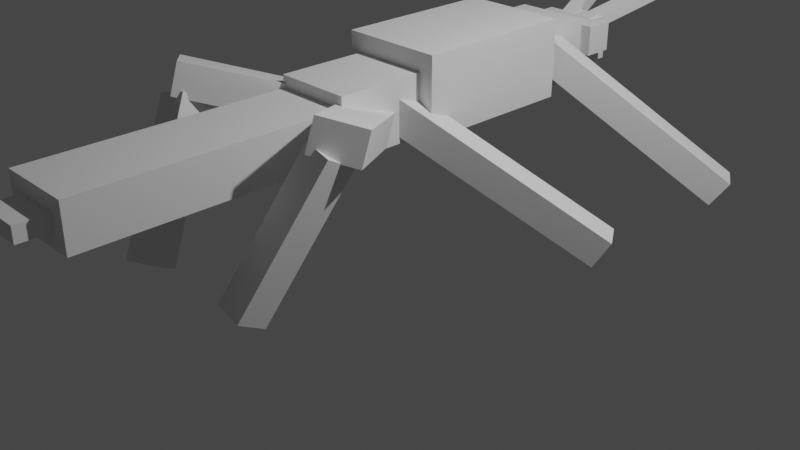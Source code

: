 # Source: Treelobster.blend  (saved by Blender 2.91.10; exported with 4.5.12 LTS)
import bpy
from mathutils import Matrix  # noqa: F401  (used for matrix-valued properties, if any)

bpy.ops.wm.read_factory_settings(use_empty=True)
scene = bpy.context.scene
scene.name = 'Scene'

# ---- collections
col_collection = bpy.data.collections.new('Collection'); scene.collection.children.link(col_collection)

# ---- world
world_world = bpy.data.worlds.new('World'); scene.world = world_world
world_world.use_nodes = True; world_world.node_tree.nodes.clear()
_N = world_world.node_tree.nodes; _L = world_world.node_tree.links
n0 = _N.new('ShaderNodeOutputWorld'); n0.name = 'World Output'; n0.location = (300, 300)
n1 = _N.new('ShaderNodeBackground'); n1.name = 'Background'; n1.location = (10, 300)
n1.inputs[0].default_value = (0.05088, 0.05088, 0.05088, 1.0)
_L.new(n1.outputs[0], n0.inputs[0])
n0.is_active_output = True
world_world.color = (0.05088, 0.05088, 0.05088)
world_world.use_sun_shadow = False
world_world.sun_shadow_jitter_overblur = 0.0

# ---- cameras
cam_camera = bpy.data.cameras.new('Camera')
cam_camera.clip_end = 100.0
cam_camera.ortho_scale = 7.314

# ---- lights
light_light = bpy.data.lights.new('Light', 'POINT')
light_light.transmission_factor = 0.0
light_light.energy = 1000.0
light_light.shadow_soft_size = 0.1
light_light.shadow_maximum_resolution = 0.006
light_light.use_absolute_resolution = True

# ---- meshes
me_w_rfel = bpy.data.meshes.new('Würfel')
me_w_rfel.from_pydata([(0.0, 0.0, 0.0), (0.0, 0.0, 3.0), (0.0, 3.0, 0.0), (0.0, 3.0, 3.0), (5.0, 0.0, 0.0), (5.0, 0.0, 3.0), (5.0, 3.0, 0.0), (5.0, 3.0, 3.0)], [], [(0, 1, 3, 2), (2, 3, 7, 6), (6, 7, 5, 4), (4, 5, 1, 0), (2, 6, 4, 0), (7, 3, 1, 5)])
_uv = me_w_rfel.uv_layers.new(name='UV-Map')
_uv.uv.foreach_set('vector', [0.0625, 0.9375, 0.0625, 0.9609, 0.03906, 0.9609, 0.03906, 0.9375, 0.03906, 0.9375, 0.03906, 0.9609, 0.0, 0.9609, 0.0, 0.9375, 0.125, 0.9375, 0.125, 0.9609, 0.1016, 0.9609, 0.1016, 0.9375, 0.1016, 0.9375, 0.1016, 0.9609, 0.0625, 0.9609, 0.0625, 0.9375, 0.0625, 0.9609, 0.0625, 1.0, 0.08594, 1.0, 0.08594, 0.9609, 0.03906, 1.0, 0.03906, 0.9609, 0.0625, 0.9609, 0.0625, 1.0])
me_w_rfel.use_remesh_fix_poles = True
me_w_rfel.use_remesh_preserve_attributes = False
me_w_rfel.use_mirror_vertex_groups = False
me_w_rfel.update()
me_w_rfel_001 = bpy.data.meshes.new('Würfel.001')
me_w_rfel_001.from_pydata([(-1.0, 0.0, 1.0), (-1.0, 0.0, 3.0), (-1.0, 1.0, 1.0), (-1.0, 1.0, 3.0), (1.0, 0.0, 1.0), (1.0, 0.0, 3.0), (1.0, 1.0, 1.0), (1.0, 1.0, 3.0)], [], [(0, 1, 3, 2), (2, 3, 7, 6), (6, 7, 5, 4), (4, 5, 1, 0), (2, 6, 4, 0), (7, 3, 1, 5)])
_uv = me_w_rfel_001.uv_layers.new(name='UV-Map')
_uv.uv.foreach_set('vector', [0.1094, 0.9688, 0.1094, 0.9844, 0.1016, 0.9844, 0.1016, 0.9688, 0.1016, 0.9688, 0.1016, 0.9844, 0.08594, 0.9844, 0.08594, 0.9688, 0.1328, 0.9688, 0.1328, 0.9844, 0.125, 0.9844, 0.125, 0.9688, 0.125, 0.9688, 0.125, 0.9844, 0.1094, 0.9844, 0.1094, 0.9688, 0.1094, 0.9844, 0.1094, 1.0, 0.1172, 1.0, 0.1172, 0.9844, 0.1016, 1.0, 0.1016, 0.9844, 0.1094, 0.9844, 0.1094, 1.0])
me_w_rfel_001.use_remesh_fix_poles = True
me_w_rfel_001.use_remesh_preserve_attributes = False
me_w_rfel_001.use_mirror_vertex_groups = False
me_w_rfel_001.update()
me_w_rfel_002 = bpy.data.meshes.new('Würfel.002')
me_w_rfel_002.from_pydata([(-2.0, 0.0, 2.0), (-2.0, 0.0, 3.0), (-2.0, 1.0, 2.0), (-2.0, 1.0, 3.0), (7.0, 0.0, 2.0), (7.0, 0.0, 3.0), (7.0, 1.0, 2.0), (7.0, 1.0, 3.0)], [], [(0, 1, 3, 2), (2, 3, 7, 6), (6, 7, 5, 4), (4, 5, 1, 0), (2, 6, 4, 0), (7, 3, 1, 5)])
_uv = me_w_rfel_002.uv_layers.new(name='UV-Map')
_uv.uv.foreach_set('vector', [0.1641, 0.625, 0.1641, 0.6328, 0.1562, 0.6328, 0.1562, 0.625, 0.1562, 0.625, 0.1562, 0.6328, 0.08594, 0.6328, 0.08594, 0.625, 0.2422, 0.625, 0.2422, 0.6328, 0.2344, 0.6328, 0.2344, 0.625, 0.2344, 0.625, 0.2344, 0.6328, 0.1641, 0.6328, 0.1641, 0.625, 0.1641, 0.6328, 0.1641, 0.7031, 0.1719, 0.7031, 0.1719, 0.6328, 0.1562, 0.7031, 0.1562, 0.6328, 0.1641, 0.6328, 0.1641, 0.7031])
me_w_rfel_002.use_remesh_fix_poles = True
me_w_rfel_002.use_remesh_preserve_attributes = False
me_w_rfel_002.use_mirror_vertex_groups = False
me_w_rfel_002.update()
me_w_rfel_003 = bpy.data.meshes.new('Würfel.003')
me_w_rfel_003.from_pydata([(-2.0, 0.0, 2.0), (-2.0, 0.0, 3.0), (-2.0, 1.0, 2.0), (-2.0, 1.0, 3.0), (7.0, 0.0, 2.0), (7.0, 0.0, 3.0), (7.0, 1.0, 2.0), (7.0, 1.0, 3.0)], [], [(0, 1, 3, 2), (2, 3, 7, 6), (6, 7, 5, 4), (4, 5, 1, 0), (2, 6, 4, 0), (7, 3, 1, 5)])
_uv = me_w_rfel_003.uv_layers.new(name='UV-Map')
_uv.uv.foreach_set('vector', [0.07812, 0.6328, 0.07812, 0.6406, 0.07031, 0.6406, 0.07031, 0.6328, 0.07031, 0.6328, 0.07031, 0.6406, 0.0, 0.6406, 0.0, 0.6328, 0.1562, 0.6328, 0.1562, 0.6406, 0.1484, 0.6406, 0.1484, 0.6328, 0.1484, 0.6328, 0.1484, 0.6406, 0.07812, 0.6406, 0.07812, 0.6328, 0.07812, 0.6406, 0.07812, 0.7109, 0.08594, 0.7109, 0.08594, 0.6406, 0.07031, 0.7109, 0.07031, 0.6406, 0.07812, 0.6406, 0.07812, 0.7109])
me_w_rfel_003.use_remesh_fix_poles = True
me_w_rfel_003.use_remesh_preserve_attributes = False
me_w_rfel_003.use_mirror_vertex_groups = False
me_w_rfel_003.update()
me_w_rfel_004 = bpy.data.meshes.new('Würfel.004')
me_w_rfel_004.from_pydata([(-1.0, 0.0, 1.0), (-1.0, 0.0, 3.0), (-1.0, 1.0, 1.0), (-1.0, 1.0, 3.0), (1.0, 0.0, 1.0), (1.0, 0.0, 3.0), (1.0, 1.0, 1.0), (1.0, 1.0, 3.0)], [], [(0, 1, 3, 2), (2, 3, 7, 6), (6, 7, 5, 4), (4, 5, 1, 0), (2, 6, 4, 0), (7, 3, 1, 5)])
_uv = me_w_rfel_004.uv_layers.new(name='UV-Map')
_uv.uv.foreach_set('vector', [0.1016, 0.8906, 0.1016, 0.9062, 0.09375, 0.9062, 0.09375, 0.8906, 0.09375, 0.8906, 0.09375, 0.9062, 0.07812, 0.9062, 0.07812, 0.8906, 0.125, 0.8906, 0.125, 0.9062, 0.1172, 0.9062, 0.1172, 0.8906, 0.1172, 0.8906, 0.1172, 0.9062, 0.1016, 0.9062, 0.1016, 0.8906, 0.1016, 0.9062, 0.1016, 0.9219, 0.1094, 0.9219, 0.1094, 0.9062, 0.09375, 0.9219, 0.09375, 0.9062, 0.1016, 0.9062, 0.1016, 0.9219])
me_w_rfel_004.use_remesh_fix_poles = True
me_w_rfel_004.use_remesh_preserve_attributes = False
me_w_rfel_004.use_mirror_vertex_groups = False
me_w_rfel_004.update()
me_w_rfel_005 = bpy.data.meshes.new('Würfel.005')
me_w_rfel_005.from_pydata([(0.0, -1.0, 0.0), (0.0, -1.0, 4.0), (0.0, 4.0, 0.0), (0.0, 4.0, 4.0), (5.0, -1.0, 0.0), (5.0, -1.0, 4.0), (5.0, 4.0, 0.0), (5.0, 4.0, 4.0)], [], [(0, 1, 3, 2), (2, 3, 7, 6), (6, 7, 5, 4), (4, 5, 1, 0), (2, 6, 4, 0), (7, 3, 1, 5)])
_uv = me_w_rfel_005.uv_layers.new(name='UV-Map')
_uv.uv.foreach_set('vector', [0.3203, 0.6094, 0.3203, 0.6406, 0.2812, 0.6406, 0.2812, 0.6094, 0.2812, 0.6094, 0.2812, 0.6406, 0.2422, 0.6406, 0.2422, 0.6094, 0.3984, 0.6094, 0.3984, 0.6406, 0.3594, 0.6406, 0.3594, 0.6094, 0.3594, 0.6094, 0.3594, 0.6406, 0.3203, 0.6406, 0.3203, 0.6094, 0.3203, 0.6406, 0.3203, 0.6797, 0.3594, 0.6797, 0.3594, 0.6406, 0.2812, 0.6797, 0.2812, 0.6406, 0.3203, 0.6406, 0.3203, 0.6797])
me_w_rfel_005.use_remesh_fix_poles = True
me_w_rfel_005.use_remesh_preserve_attributes = False
me_w_rfel_005.use_mirror_vertex_groups = False
me_w_rfel_005.update()
me_w_rfel_006 = bpy.data.meshes.new('Würfel.006')
me_w_rfel_006.from_pydata([(0.0, -1.0, 0.0), (0.0, -1.0, 4.0), (0.0, 4.0, 0.0), (0.0, 4.0, 4.0), (7.0, -1.0, 0.0), (7.0, -1.0, 4.0), (7.0, 4.0, 0.0), (7.0, 4.0, 4.0)], [], [(0, 1, 3, 2), (2, 3, 7, 6), (6, 7, 5, 4), (4, 5, 1, 0), (2, 6, 4, 0), (7, 3, 1, 5)])
_uv = me_w_rfel_006.uv_layers.new(name='UV-Map')
_uv.uv.foreach_set('vector', [0.3203, 0.6797, 0.3203, 0.7109, 0.2812, 0.7109, 0.2812, 0.6797, 0.2812, 0.6797, 0.2812, 0.7109, 0.2266, 0.7109, 0.2266, 0.6797, 0.4141, 0.6797, 0.4141, 0.7109, 0.375, 0.7109, 0.375, 0.6797, 0.375, 0.6797, 0.375, 0.7109, 0.3203, 0.7109, 0.3203, 0.6797, 0.3203, 0.7109, 0.3203, 0.7656, 0.3594, 0.7656, 0.3594, 0.7109, 0.2812, 0.7656, 0.2812, 0.7109, 0.3203, 0.7109, 0.3203, 0.7656])
me_w_rfel_006.use_remesh_fix_poles = True
me_w_rfel_006.use_remesh_preserve_attributes = False
me_w_rfel_006.use_mirror_vertex_groups = False
me_w_rfel_006.update()
me_w_rfel_007 = bpy.data.meshes.new('Würfel.007')
me_w_rfel_007.from_pydata([(0.0, -1.0, 0.0), (0.0, -1.0, 3.0), (0.0, 4.0, 0.0), (0.0, 4.0, 3.0), (18.0, -1.0, 0.0), (18.0, -1.0, 3.0), (18.0, 4.0, 0.0), (18.0, 4.0, 3.0)], [], [(0, 1, 3, 2), (2, 3, 7, 6), (6, 7, 5, 4), (4, 5, 1, 0), (2, 6, 4, 0), (7, 3, 1, 5)])
_uv = me_w_rfel_007.uv_layers.new(name='UV-Map')
_uv.uv.foreach_set('vector', [0.1797, 0.8359, 0.1797, 0.8594, 0.1406, 0.8594, 0.1406, 0.8359, 0.1406, 0.8359, 0.1406, 0.8594, 0.0, 0.8594, 0.0, 0.8359, 0.3594, 0.8359, 0.3594, 0.8594, 0.3203, 0.8594, 0.3203, 0.8359, 0.3203, 0.8359, 0.3203, 0.8594, 0.1797, 0.8594, 0.1797, 0.8359, 0.1797, 0.8594, 0.1797, 1.0, 0.2188, 1.0, 0.2188, 0.8594, 0.1406, 1.0, 0.1406, 0.8594, 0.1797, 0.8594, 0.1797, 1.0])
me_w_rfel_007.use_remesh_fix_poles = True
me_w_rfel_007.use_remesh_preserve_attributes = False
me_w_rfel_007.use_mirror_vertex_groups = False
me_w_rfel_007.update()
me_w_rfel_008 = bpy.data.meshes.new('Würfel.008')
me_w_rfel_008.from_pydata([(0.0, 0.0, 1.0), (0.0, 0.0, 2.0), (0.0, 3.0, 1.0), (0.0, 3.0, 2.0), (3.0, 0.0, 1.0), (3.0, 0.0, 2.0), (3.0, 3.0, 1.0), (3.0, 3.0, 2.0)], [], [(0, 1, 3, 2), (2, 3, 7, 6), (6, 7, 5, 4), (4, 5, 1, 0), (2, 6, 4, 0), (7, 3, 1, 5)])
_uv = me_w_rfel_008.uv_layers.new(name='UV-Map')
_uv.uv.foreach_set('vector', [0.04688, 0.9062, 0.04688, 0.9141, 0.02344, 0.9141, 0.02344, 0.9062, 0.02344, 0.9062, 0.02344, 0.9141, 0.0, 0.9141, 0.0, 0.9062, 0.09375, 0.9062, 0.09375, 0.9141, 0.07031, 0.9141, 0.07031, 0.9062, 0.07031, 0.9062, 0.07031, 0.9141, 0.04688, 0.9141, 0.04688, 0.9062, 0.04688, 0.9141, 0.04688, 0.9375, 0.07031, 0.9375, 0.07031, 0.9141, 0.02344, 0.9375, 0.02344, 0.9141, 0.04688, 0.9141, 0.04688, 0.9375])
me_w_rfel_008.use_remesh_fix_poles = True
me_w_rfel_008.use_remesh_preserve_attributes = False
me_w_rfel_008.use_mirror_vertex_groups = False
me_w_rfel_008.update()
me_w_rfel_009 = bpy.data.meshes.new('Würfel.009')
me_w_rfel_009.from_pydata([(0.0, -2.0, 0.0), (0.0, -2.0, 5.0), (0.0, 5.0, 0.0), (0.0, 5.0, 5.0), (11.0, -2.0, 0.0), (11.0, -2.0, 5.0), (11.0, 5.0, 0.0), (11.0, 5.0, 5.0)], [], [(0, 1, 3, 2), (2, 3, 7, 6), (6, 7, 5, 4), (4, 5, 1, 0), (2, 6, 4, 0), (7, 3, 1, 5)])
_uv = me_w_rfel_009.uv_layers.new(name='UV-Map')
_uv.uv.foreach_set('vector', [0.1406, 0.7109, 0.1406, 0.75, 0.08594, 0.75, 0.08594, 0.7109, 0.08594, 0.7109, 0.08594, 0.75, 0.0, 0.75, 0.0, 0.7109, 0.2812, 0.7109, 0.2812, 0.75, 0.2266, 0.75, 0.2266, 0.7109, 0.2266, 0.7109, 0.2266, 0.75, 0.1406, 0.75, 0.1406, 0.7109, 0.1406, 0.75, 0.1406, 0.8359, 0.1953, 0.8359, 0.1953, 0.75, 0.08594, 0.8359, 0.08594, 0.75, 0.1406, 0.75, 0.1406, 0.8359])
me_w_rfel_009.use_remesh_fix_poles = True
me_w_rfel_009.use_remesh_preserve_attributes = False
me_w_rfel_009.use_mirror_vertex_groups = False
me_w_rfel_009.update()
me_w_rfel_010 = bpy.data.meshes.new('Würfel.010')
me_w_rfel_010.from_pydata([(0.0, -3.0, 0.0), (0.0, -3.0, 2.0), (0.0, 12.0, 0.0), (0.0, 12.0, 2.0), (2.0, -3.0, 0.0), (2.0, -3.0, 2.0), (2.0, 12.0, 0.0), (2.0, 12.0, 2.0)], [], [(0, 1, 3, 2), (2, 3, 7, 6), (6, 7, 5, 4), (4, 5, 1, 0), (2, 6, 4, 0), (7, 3, 1, 5)])
_uv = me_w_rfel_010.uv_layers.new(name='UV-Map')
_uv.uv.foreach_set('vector', [0.3516, 0.9375, 0.3516, 0.9531, 0.2344, 0.9531, 0.2344, 0.9375, 0.2344, 0.9375, 0.2344, 0.9531, 0.2188, 0.9531, 0.2188, 0.9375, 0.4844, 0.9375, 0.4844, 0.9531, 0.3672, 0.9531, 0.3672, 0.9375, 0.3672, 0.9375, 0.3672, 0.9531, 0.3516, 0.9531, 0.3516, 0.9375, 0.3516, 0.9531, 0.3516, 0.9688, 0.4688, 0.9688, 0.4688, 0.9531, 0.2344, 0.9688, 0.2344, 0.9531, 0.3516, 0.9531, 0.3516, 0.9688])
me_w_rfel_010.use_remesh_fix_poles = True
me_w_rfel_010.use_remesh_preserve_attributes = False
me_w_rfel_010.use_mirror_vertex_groups = False
me_w_rfel_010.update()
me_w_rfel_011 = bpy.data.meshes.new('Würfel.011')
me_w_rfel_011.from_pydata([(0.0, -3.0, 0.0), (0.0, -3.0, 2.0), (0.0, 12.0, 0.0), (0.0, 12.0, 2.0), (2.0, -3.0, 0.0), (2.0, -3.0, 2.0), (2.0, 12.0, 0.0), (2.0, 12.0, 2.0)], [], [(0, 1, 3, 2), (2, 3, 7, 6), (6, 7, 5, 4), (4, 5, 1, 0), (2, 6, 4, 0), (7, 3, 1, 5)])
_uv = me_w_rfel_011.uv_layers.new(name='UV-Map')
_uv.uv.foreach_set('vector', [0.3281, 0.8047, 0.3281, 0.8203, 0.2109, 0.8203, 0.2109, 0.8047, 0.2109, 0.8047, 0.2109, 0.8203, 0.1953, 0.8203, 0.1953, 0.8047, 0.4609, 0.8047, 0.4609, 0.8203, 0.3438, 0.8203, 0.3438, 0.8047, 0.3438, 0.8047, 0.3438, 0.8203, 0.3281, 0.8203, 0.3281, 0.8047, 0.3281, 0.8203, 0.3281, 0.8359, 0.4453, 0.8359, 0.4453, 0.8203, 0.2109, 0.8359, 0.2109, 0.8203, 0.3281, 0.8203, 0.3281, 0.8359])
me_w_rfel_011.use_remesh_fix_poles = True
me_w_rfel_011.use_remesh_preserve_attributes = False
me_w_rfel_011.use_mirror_vertex_groups = False
me_w_rfel_011.update()
me_w_rfel_012 = bpy.data.meshes.new('Würfel.012')
me_w_rfel_012.from_pydata([(0.0, -4.0, 0.0), (0.0, -4.0, 2.0), (0.0, 11.0, 0.0), (0.0, 11.0, 2.0), (2.0, -4.0, 0.0), (2.0, -4.0, 2.0), (2.0, 11.0, 0.0), (2.0, 11.0, 2.0)], [], [(0, 1, 3, 2), (2, 3, 7, 6), (6, 7, 5, 4), (4, 5, 1, 0), (2, 6, 4, 0), (7, 3, 1, 5)])
_uv = me_w_rfel_012.uv_layers.new(name='UV-Map')
_uv.uv.foreach_set('vector', [0.3516, 0.9688, 0.3516, 0.9844, 0.2344, 0.9844, 0.2344, 0.9688, 0.2344, 0.9688, 0.2344, 0.9844, 0.2188, 0.9844, 0.2188, 0.9688, 0.4844, 0.9688, 0.4844, 0.9844, 0.3672, 0.9844, 0.3672, 0.9688, 0.3672, 0.9688, 0.3672, 0.9844, 0.3516, 0.9844, 0.3516, 0.9688, 0.3516, 0.9844, 0.3516, 1.0, 0.4688, 1.0, 0.4688, 0.9844, 0.2344, 1.0, 0.2344, 0.9844, 0.3516, 0.9844, 0.3516, 1.0])
me_w_rfel_012.use_remesh_fix_poles = True
me_w_rfel_012.use_remesh_preserve_attributes = False
me_w_rfel_012.use_mirror_vertex_groups = False
me_w_rfel_012.update()
me_w_rfel_013 = bpy.data.meshes.new('Würfel.013')
me_w_rfel_013.from_pydata([(0.0, -4.0, 0.0), (0.0, -4.0, 2.0), (0.0, 11.0, 0.0), (0.0, 11.0, 2.0), (2.0, -4.0, 0.0), (2.0, -4.0, 2.0), (2.0, 11.0, 0.0), (2.0, 11.0, 2.0)], [], [(0, 1, 3, 2), (2, 3, 7, 6), (6, 7, 5, 4), (4, 5, 1, 0), (2, 6, 4, 0), (7, 3, 1, 5)])
_uv = me_w_rfel_013.uv_layers.new(name='UV-Map')
_uv.uv.foreach_set('vector', [0.3281, 0.7734, 0.3281, 0.7891, 0.2109, 0.7891, 0.2109, 0.7734, 0.2109, 0.7734, 0.2109, 0.7891, 0.1953, 0.7891, 0.1953, 0.7734, 0.4609, 0.7734, 0.4609, 0.7891, 0.3438, 0.7891, 0.3438, 0.7734, 0.3438, 0.7734, 0.3438, 0.7891, 0.3281, 0.7891, 0.3281, 0.7734, 0.3281, 0.7891, 0.3281, 0.8047, 0.4453, 0.8047, 0.4453, 0.7891, 0.2109, 0.8047, 0.2109, 0.7891, 0.3281, 0.7891, 0.3281, 0.8047])
me_w_rfel_013.use_remesh_fix_poles = True
me_w_rfel_013.use_remesh_preserve_attributes = False
me_w_rfel_013.use_mirror_vertex_groups = False
me_w_rfel_013.update()
me_w_rfel_014 = bpy.data.meshes.new('Würfel.014')
me_w_rfel_014.from_pydata([(0.0, -3.0, 0.0), (0.0, -3.0, 2.0), (0.0, 7.0, 0.0), (0.0, 7.0, 2.0), (3.0, -3.0, 0.0), (3.0, -3.0, 2.0), (3.0, 7.0, 0.0), (3.0, 7.0, 2.0)], [], [(0, 1, 3, 2), (2, 3, 7, 6), (6, 7, 5, 4), (4, 5, 1, 0), (2, 6, 4, 0), (7, 3, 1, 5)])
_uv = me_w_rfel_014.uv_layers.new(name='UV-Map')
_uv.uv.foreach_set('vector', [0.3203, 0.8594, 0.3203, 0.875, 0.2422, 0.875, 0.2422, 0.8594, 0.2422, 0.8594, 0.2422, 0.875, 0.2188, 0.875, 0.2188, 0.8594, 0.4219, 0.8594, 0.4219, 0.875, 0.3438, 0.875, 0.3438, 0.8594, 0.3438, 0.8594, 0.3438, 0.875, 0.3203, 0.875, 0.3203, 0.8594, 0.3203, 0.875, 0.3203, 0.8984, 0.3984, 0.8984, 0.3984, 0.875, 0.2422, 0.8984, 0.2422, 0.875, 0.3203, 0.875, 0.3203, 0.8984])
me_w_rfel_014.use_remesh_fix_poles = True
me_w_rfel_014.use_remesh_preserve_attributes = False
me_w_rfel_014.use_mirror_vertex_groups = False
me_w_rfel_014.update()
me_w_rfel_015 = bpy.data.meshes.new('Würfel.015')
me_w_rfel_015.from_pydata([(0.0, -3.0, 0.0), (0.0, -3.0, 2.0), (0.0, 7.0, 0.0), (0.0, 7.0, 2.0), (3.0, -3.0, 0.0), (3.0, -3.0, 2.0), (3.0, 7.0, 0.0), (3.0, 7.0, 2.0)], [], [(0, 1, 3, 2), (2, 3, 7, 6), (6, 7, 5, 4), (4, 5, 1, 0), (2, 6, 4, 0), (7, 3, 1, 5)])
_uv = me_w_rfel_015.uv_layers.new(name='UV-Map')
_uv.uv.foreach_set('vector', [0.3203, 0.8984, 0.3203, 0.9141, 0.2422, 0.9141, 0.2422, 0.8984, 0.2422, 0.8984, 0.2422, 0.9141, 0.2188, 0.9141, 0.2188, 0.8984, 0.4219, 0.8984, 0.4219, 0.9141, 0.3438, 0.9141, 0.3438, 0.8984, 0.3438, 0.8984, 0.3438, 0.9141, 0.3203, 0.9141, 0.3203, 0.8984, 0.3203, 0.9141, 0.3203, 0.9375, 0.3984, 0.9375, 0.3984, 0.9141, 0.2422, 0.9375, 0.2422, 0.9141, 0.3203, 0.9141, 0.3203, 0.9375])
me_w_rfel_015.use_remesh_fix_poles = True
me_w_rfel_015.use_remesh_preserve_attributes = False
me_w_rfel_015.use_mirror_vertex_groups = False
me_w_rfel_015.update()
me_w_rfel_016 = bpy.data.meshes.new('Würfel.016')
me_w_rfel_016.from_pydata([(0.0, -8.0, 0.0), (0.0, -8.0, 2.0), (0.0, 2.0, 0.0), (0.0, 2.0, 2.0), (2.0, -8.0, 0.0), (2.0, -8.0, 2.0), (2.0, 2.0, 0.0), (2.0, 2.0, 2.0)], [], [(0, 1, 3, 2), (2, 3, 7, 6), (6, 7, 5, 4), (4, 5, 1, 0), (2, 6, 4, 0), (7, 3, 1, 5)])
_uv = me_w_rfel_016.uv_layers.new(name='UV-Map')
_uv.uv.foreach_set('vector', [0.4531, 0.7109, 0.4531, 0.7266, 0.375, 0.7266, 0.375, 0.7109, 0.375, 0.7109, 0.375, 0.7266, 0.3594, 0.7266, 0.3594, 0.7109, 0.5469, 0.7109, 0.5469, 0.7266, 0.4688, 0.7266, 0.4688, 0.7109, 0.4688, 0.7109, 0.4688, 0.7266, 0.4531, 0.7266, 0.4531, 0.7109, 0.4531, 0.7266, 0.4531, 0.7422, 0.5312, 0.7422, 0.5312, 0.7266, 0.375, 0.7422, 0.375, 0.7266, 0.4531, 0.7266, 0.4531, 0.7422])
me_w_rfel_016.use_remesh_fix_poles = True
me_w_rfel_016.use_remesh_preserve_attributes = False
me_w_rfel_016.use_mirror_vertex_groups = False
me_w_rfel_016.update()
me_w_rfel_017 = bpy.data.meshes.new('Würfel.017')
me_w_rfel_017.from_pydata([(0.0, -3.0, 0.0), (0.0, -3.0, 2.0), (0.0, 7.0, 0.0), (0.0, 7.0, 2.0), (2.0, -3.0, 0.0), (2.0, -3.0, 2.0), (2.0, 7.0, 0.0), (2.0, 7.0, 2.0)], [], [(0, 1, 3, 2), (2, 3, 7, 6), (6, 7, 5, 4), (4, 5, 1, 0), (2, 6, 4, 0), (7, 3, 1, 5)])
_uv = me_w_rfel_017.uv_layers.new(name='UV-Map')
_uv.uv.foreach_set('vector', [0.4531, 0.7422, 0.4531, 0.7578, 0.375, 0.7578, 0.375, 0.7422, 0.375, 0.7422, 0.375, 0.7578, 0.3594, 0.7578, 0.3594, 0.7422, 0.5469, 0.7422, 0.5469, 0.7578, 0.4688, 0.7578, 0.4688, 0.7422, 0.4688, 0.7422, 0.4688, 0.7578, 0.4531, 0.7578, 0.4531, 0.7422, 0.4531, 0.7578, 0.4531, 0.7734, 0.5312, 0.7734, 0.5312, 0.7578, 0.375, 0.7734, 0.375, 0.7578, 0.4531, 0.7578, 0.4531, 0.7734])
me_w_rfel_017.use_remesh_fix_poles = True
me_w_rfel_017.use_remesh_preserve_attributes = False
me_w_rfel_017.use_mirror_vertex_groups = False
me_w_rfel_017.update()
arm_skelett = bpy.data.armatures.new('Skelett')  # bones are not reproduced
arm_skelett_001 = bpy.data.armatures.new('Skelett.001')  # bones are not reproduced
arm_skelett_002 = bpy.data.armatures.new('Skelett.002')  # bones are not reproduced
arm_skelett_003 = bpy.data.armatures.new('Skelett.003')  # bones are not reproduced
arm_skelett_004 = bpy.data.armatures.new('Skelett.004')  # bones are not reproduced
arm_skelett_005 = bpy.data.armatures.new('Skelett.005')  # bones are not reproduced
arm_skelett_006 = bpy.data.armatures.new('Skelett.006')  # bones are not reproduced
arm_skelett_007 = bpy.data.armatures.new('Skelett.007')  # bones are not reproduced
arm_skelett_008 = bpy.data.armatures.new('Skelett.008')  # bones are not reproduced
arm_skelett_009 = bpy.data.armatures.new('Skelett.009')  # bones are not reproduced

# ---- objects
ob_cube_001 = bpy.data.objects.new('cube.001', me_w_rfel)
ob_cube_002 = bpy.data.objects.new('cube.002', me_w_rfel_001)
ob_cube_003 = bpy.data.objects.new('cube.003', me_w_rfel_002)
ob_cube_004 = bpy.data.objects.new('cube.004', me_w_rfel_003)
ob_cube_005 = bpy.data.objects.new('cube.005', me_w_rfel_004)
ob_cube_006 = bpy.data.objects.new('cube.006', me_w_rfel_005)
ob_cube_007 = bpy.data.objects.new('cube.007', me_w_rfel_006)
ob_cube_008 = bpy.data.objects.new('cube.008', me_w_rfel_007)
ob_cube_009 = bpy.data.objects.new('cube.009', me_w_rfel_008)
ob_cube_010 = bpy.data.objects.new('cube.010', me_w_rfel_009)
ob_cube_011 = bpy.data.objects.new('cube.011', me_w_rfel_010)
ob_cube_012 = bpy.data.objects.new('cube.012', me_w_rfel_011)
ob_cube_013 = bpy.data.objects.new('cube.013', me_w_rfel_012)
ob_cube_014 = bpy.data.objects.new('cube.014', me_w_rfel_013)
ob_cube_015 = bpy.data.objects.new('cube.015', me_w_rfel_014)
ob_cube_016 = bpy.data.objects.new('cube.016', me_w_rfel_015)
ob_cube_017 = bpy.data.objects.new('cube.017', me_w_rfel_016)
ob_cube = bpy.data.objects.new('cube', me_w_rfel_017)
ob_skelett = bpy.data.objects.new('Skelett', arm_skelett)
ob_skelett_001 = bpy.data.objects.new('Skelett.001', arm_skelett_001)
ob_skelett_002 = bpy.data.objects.new('Skelett.002', arm_skelett_002)
ob_skelett_003 = bpy.data.objects.new('Skelett.003', arm_skelett_003)
ob_skelett_004 = bpy.data.objects.new('Skelett.004', arm_skelett_004)
ob_skelett_005 = bpy.data.objects.new('Skelett.005', arm_skelett_005)
ob_skelett_006 = bpy.data.objects.new('Skelett.006', arm_skelett_006)
ob_skelett_007 = bpy.data.objects.new('Skelett.007', arm_skelett_007)
ob_skelett_008 = bpy.data.objects.new('Skelett.008', arm_skelett_008)
ob_skelett_009 = bpy.data.objects.new('Skelett.009', arm_skelett_009)
ob_light = bpy.data.objects.new('Light', light_light)
ob_camera = bpy.data.objects.new('Camera', cam_camera)

# ---- transforms, parenting, visibility, modifiers, constraints
ob_cube_001.parent = ob_skelett_001
ob_cube_001.matrix_parent_inverse = Matrix(((0.5023, -0.0, 0.0, -0.0), (-0.0, 0.5023, -0.0, -0.4064), (0.0, -0.0, 0.5023, -1.213), (-0.0, 0.0, -0.0, 1.0)))
ob_cube_001.location = (-0.2551, 2.911, 1.107)
ob_cube_001.rotation_euler = (0.0, -0.0, -1.57)
ob_cube_001.scale = (0.1583, 0.1583, 0.1583)
ob_cube_001.lineart.crease_threshold = 0.0
_vg = ob_cube_001.vertex_groups.new(name='Bone')
_vg.add([0, 1, 2, 3, 4, 5, 6, 7], 1.0, 'REPLACE')
_m = ob_cube_001.modifiers.new('Skelett', 'ARMATURE')
_m.object = ob_skelett_001
ob_cube_002.parent = ob_skelett_001
ob_cube_002.matrix_parent_inverse = Matrix(((0.5023, -0.0, 0.0, -0.0), (-0.0, 0.5023, -0.0, -0.4064), (0.0, -0.0, 0.5023, -1.213), (-0.0, 0.0, -0.0, 1.0)))
ob_cube_002.location = (-0.4132, 2.594, 1.107)
ob_cube_002.rotation_euler = (0.0, -0.0, -1.57)
ob_cube_002.scale = (0.1583, 0.1583, 0.1583)
ob_cube_002.lineart.crease_threshold = 0.0
_vg = ob_cube_002.vertex_groups.new(name='Bone')
_vg.add([0, 1, 2, 3, 4, 5, 6, 7], 1.0, 'REPLACE')
_m = ob_cube_002.modifiers.new('Skelett', 'ARMATURE')
_m.object = ob_skelett_001
ob_cube_003.parent = ob_skelett_003
ob_cube_003.matrix_parent_inverse = Matrix(((1.834, -0.0, 0.0, 0.3328), (-0.0, 0.7933, -1.654, 0.2809), (0.0, 1.654, 0.7933, -5.759), (-0.0, 0.0, -0.0, 1.0)))
ob_cube_003.location = (-0.5386, 3.817, 1.41)
ob_cube_003.rotation_euler = (0.0001421, 0.2585, -1.293)
ob_cube_003.scale = (0.1583, 0.1583, 0.1583)
ob_cube_003.lineart.crease_threshold = 0.0
_vg = ob_cube_003.vertex_groups.new(name='Bone')
_vg.add([0, 1, 2, 3, 4, 5, 6, 7], 1.0, 'REPLACE')
_m = ob_cube_003.modifiers.new('Skelett', 'ARMATURE')
_m.object = ob_skelett_003
ob_cube_004.parent = ob_skelett_002
ob_cube_004.matrix_parent_inverse = Matrix(((1.834, -0.0, -0.0, -0.312), (-0.0, 0.7933, -1.654, 0.2809), (0.0, 1.654, 0.7933, -5.759), (-0.0, 0.0, -0.0, 1.0)))
ob_cube_004.location = (0.2997, 3.873, 1.41)
ob_cube_004.rotation_euler = (0.0001421, 0.2585, -1.807)
ob_cube_004.scale = (0.1583, 0.1583, 0.1583)
ob_cube_004.lineart.crease_threshold = 0.0
_vg = ob_cube_004.vertex_groups.new(name='Bone')
_vg.add([0, 1, 2, 3, 4, 5, 6, 7], 1.0, 'REPLACE')
_m = ob_cube_004.modifiers.new('Skelett', 'ARMATURE')
_m.object = ob_skelett_002
ob_cube_005.parent = ob_skelett_001
ob_cube_005.matrix_parent_inverse = Matrix(((0.5023, -0.0, 0.0, -0.0), (-0.0, 0.5023, -0.0, -0.4064), (0.0, -0.0, 0.5023, -1.213), (-0.0, 0.0, -0.0, 1.0)))
ob_cube_005.location = (0.22, 2.594, 1.107)
ob_cube_005.rotation_euler = (0.0, -0.0, -1.57)
ob_cube_005.scale = (0.1583, 0.1583, 0.1583)
ob_cube_005.lineart.crease_threshold = 0.0
_vg = ob_cube_005.vertex_groups.new(name='Bone')
for _i, _w in zip([0, 1, 2, 3, 4, 5, 6, 7], [1.0, 1.0, 1.0, 1.0, 1.0, 1.0, 1.0, 1.0]): _vg.add([_i], _w, 'REPLACE')
_m = ob_cube_005.modifiers.new('Skelett', 'ARMATURE')
_m.object = ob_skelett_001
ob_cube_006.parent = ob_skelett_001
ob_cube_006.matrix_parent_inverse = Matrix(((0.5023, -0.0, 0.0, -0.0), (-0.0, 0.5023, -0.0, -0.4064), (0.0, -0.0, 0.5023, -1.213), (-0.0, 0.0, -0.0, 1.0)))
ob_cube_006.location = (-0.2547, 2.277, 1.069)
ob_cube_006.rotation_euler = (0.0, -0.0, -1.57)
ob_cube_006.scale = (0.1583, 0.1583, 0.1583)
ob_cube_006.lineart.crease_threshold = 0.0
_vg = ob_cube_006.vertex_groups.new(name='Bone')
_vg.add([0, 1, 2, 3, 4, 5, 6, 7], 1.0, 'REPLACE')
_m = ob_cube_006.modifiers.new('Skelett', 'ARMATURE')
_m.object = ob_skelett_001
ob_cube_007.parent = ob_skelett_001
ob_cube_007.matrix_parent_inverse = Matrix(((0.5023, -0.0, 0.0, -0.0), (-0.0, 0.5023, -0.0, -0.4064), (0.0, -0.0, 0.5023, -1.213), (-0.0, 0.0, -0.0, 1.0)))
ob_cube_007.location = (-0.2719, 0.06145, 1.034)
ob_cube_007.rotation_euler = (0.0, -0.0, -1.57)
ob_cube_007.scale = (0.1583, 0.1639, 0.1583)
ob_cube_007.lineart.crease_threshold = 0.0
_vg = ob_cube_007.vertex_groups.new(name='Bone')
_vg.add([0, 1, 2, 3, 4, 5, 6, 7], 1.0, 'REPLACE')
_m = ob_cube_007.modifiers.new('Skelett', 'ARMATURE')
_m.object = ob_skelett_001
ob_cube_008.parent = ob_skelett
ob_cube_008.matrix_parent_inverse = Matrix(((1.17, -0.0, 0.0, -0.0), (-0.0, 0.02513, 1.17, -1.562), (-0.0, -1.17, 0.02513, -0.9501), (0.0, 0.0, -0.0, 1.0)))
ob_cube_008.location = (-0.253, -0.8882, 1.069)
ob_cube_008.rotation_euler = (0.0, -0.0, -1.57)
ob_cube_008.scale = (0.1583, 0.1583, 0.1583)
ob_cube_008.lineart.crease_threshold = 0.0
_vg = ob_cube_008.vertex_groups.new(name='Bone')
_vg.add([0, 1, 2, 3, 4, 5, 6, 7], 1.0, 'REPLACE')
_m = ob_cube_008.modifiers.new('Skelett', 'ARMATURE')
_m.object = ob_skelett
ob_cube_009.parent = ob_skelett
ob_cube_009.matrix_parent_inverse = Matrix(((1.17, -0.0, 0.0, -0.0), (-0.0, 0.02513, 1.17, -1.562), (-0.0, -1.17, 0.02513, -0.9501), (0.0, 0.0, -0.0, 1.0)))
ob_cube_009.location = (-0.2516, -3.579, 1.069)
ob_cube_009.rotation_euler = (0.0, -0.0, -1.57)
ob_cube_009.scale = (0.1583, 0.1583, 0.1583)
ob_cube_009.lineart.crease_threshold = 0.0
_vg = ob_cube_009.vertex_groups.new(name='Bone')
for _i, _w in zip([0, 1, 2, 3, 4, 5, 6, 7], [1.0, 1.0, 1.0, 1.0, 1.0, 1.0, 1.0, 1.0]): _vg.add([_i], _w, 'REPLACE')
_m = ob_cube_009.modifiers.new('Skelett', 'ARMATURE')
_m.object = ob_skelett
ob_cube_010.parent = ob_skelett_001
ob_cube_010.matrix_parent_inverse = Matrix(((0.5023, -0.0, 0.0, -0.0), (-0.0, 0.5023, -0.0, -0.4064), (0.0, -0.0, 0.5023, -1.213), (-0.0, 0.0, -0.0, 1.0)))
ob_cube_010.location = (-0.2544, 1.644, 1.041)
ob_cube_010.rotation_euler = (0.0, -0.0, -1.57)
ob_cube_010.scale = (0.1583, 0.1583, 0.1644)
ob_cube_010.lineart.crease_threshold = 0.0
_vg = ob_cube_010.vertex_groups.new(name='Bone')
_vg.add([0, 1, 2, 3, 4, 5, 6, 7], 1.0, 'REPLACE')
_m = ob_cube_010.modifiers.new('Skelett', 'ARMATURE')
_m.object = ob_skelett_001
ob_cube_011.parent = ob_skelett_005
ob_cube_011.matrix_parent_inverse = Matrix(((1.036, 0.9648, -0.0, -1.317), (0.7139, -0.7663, -0.952, 3.003), (-0.6489, 0.6966, -1.047, 0.1865), (-0.0, -0.0, 0.0, 1.0)))
ob_cube_011.location = (-1.419, 2.667, 0.2733)
ob_cube_011.rotation_euler = (0.6129, -0.0003092, -2.117)
ob_cube_011.scale = (0.1583, 0.1583, 0.1583)
ob_cube_011.lineart.crease_threshold = 0.0
_vg = ob_cube_011.vertex_groups.new(name='Bone')
_vg.add([0, 1, 2, 3, 4, 5, 6, 7], 1.0, 'REPLACE')
_m = ob_cube_011.modifiers.new('Skelett', 'ARMATURE')
_m.object = ob_skelett_005
ob_cube_012.parent = ob_skelett_006
ob_cube_012.matrix_parent_inverse = Matrix(((0.644, 1.26, 4.225e-08, 0.4619), (1.083, -0.5536, -0.7231, 1.201), (-0.6439, 0.329, -1.217, 1.46), (-0.0, -0.0, 0.0, 1.0)))
ob_cube_012.location = (-1.513, 0.5962, 0.2051)
ob_cube_012.rotation_euler = (0.4676, -0.0002423, -2.086)
ob_cube_012.scale = (0.1583, 0.1583, 0.1583)
ob_cube_012.lineart.crease_threshold = 0.0
_vg = ob_cube_012.vertex_groups.new(name='Bone')
_vg.add([0, 1, 2, 3, 4, 5, 6, 7], 1.0, 'REPLACE')
_m = ob_cube_012.modifiers.new('Skelett', 'ARMATURE')
_m.object = ob_skelett_006
ob_cube_013.parent = ob_skelett_004
ob_cube_013.matrix_parent_inverse = Matrix(((0.8391, -1.14, 0.0, 1.73), (-0.8434, -0.6209, -0.952, 2.748), (0.7666, 0.5644, -1.047, 0.4183), (-0.0, 0.0, 0.0, 1.0)))
ob_cube_013.location = (0.5863, 2.111, 0.9946)
ob_cube_013.rotation_euler = (-0.6258, 0.0003148, -1.001)
ob_cube_013.scale = (0.1583, 0.1583, 0.1583)
ob_cube_013.lineart.crease_threshold = 0.0
_vg = ob_cube_013.vertex_groups.new(name='Bone')
_vg.add([0, 1, 2, 3, 4, 5, 6, 7], 1.0, 'REPLACE')
_m = ob_cube_013.modifiers.new('Skelett', 'ARMATURE')
_m.object = ob_skelett_004
ob_cube_014.parent = ob_skelett_008
ob_cube_014.matrix_parent_inverse = Matrix(((0.7162, -1.221, -0.0, -0.4209), (-1.049, -0.6157, -0.7231, 1.094), (0.6236, 0.3659, -1.217, 1.524), (-0.0, 0.0, 0.0, 1.0)))
ob_cube_014.location = (0.5193, 0.1078, 0.872)
ob_cube_014.rotation_euler = (-0.5537, 0.0002826, -0.9877)
ob_cube_014.scale = (0.1583, 0.1583, 0.1583)
ob_cube_014.lineart.crease_threshold = 0.0
_vg = ob_cube_014.vertex_groups.new(name='Bone')
_vg.add([0, 1, 2, 3, 4, 5, 6, 7], 1.0, 'REPLACE')
_m = ob_cube_014.modifiers.new('Skelett', 'ARMATURE')
_m.object = ob_skelett_008
ob_cube_015.parent = ob_skelett_007
ob_cube_015.matrix_parent_inverse = Matrix(((1.194, 0.7603, -0.0, 0.103), (-0.1186, 0.1862, 1.398, -1.718), (0.751, -1.179, 0.2207, -1.101), (-0.0, 0.0, -0.0, 1.0)))
ob_cube_015.location = (0.6013, -0.7839, 1.133)
ob_cube_015.rotation_euler = (0.2725, -0.2055, -2.511)
ob_cube_015.scale = (0.1583, 0.1583, 0.1656)
ob_cube_015.lineart.crease_threshold = 0.0
_vg = ob_cube_015.vertex_groups.new(name='Bone')
_vg.add([0, 1, 2, 3, 4, 5, 6, 7], 1.0, 'REPLACE')
_m = ob_cube_015.modifiers.new('Skelett', 'ARMATURE')
_m.object = ob_skelett_007
ob_cube_016.parent = ob_skelett_009
ob_cube_016.matrix_parent_inverse = Matrix(((1.276, -0.6124, -5.281e-09, 0.09674), (0.0955, 0.199, 1.398, -1.71), (-0.6049, -1.26, 0.2207, -1.155), (0.0, -0.0, -0.0, 1.0)))
ob_cube_016.location = (-1.089, -1.275, 1.312)
ob_cube_016.rotation_euler = (-0.2555, -0.1889, -0.6232)
ob_cube_016.scale = (0.1583, 0.1583, 0.1656)
ob_cube_016.lineart.crease_threshold = 0.0
_vg = ob_cube_016.vertex_groups.new(name='Bone')
_vg.add([0, 1, 2, 3, 4, 5, 6, 7], 1.0, 'REPLACE')
_m = ob_cube_016.modifiers.new('Skelett', 'ARMATURE')
_m.object = ob_skelett_009
ob_cube_017.parent = ob_skelett_007
ob_cube_017.matrix_parent_inverse = Matrix(((1.194, 0.7603, -0.0, 0.103), (-0.1186, 0.1862, 1.398, -1.718), (0.751, -1.179, 0.2207, -1.101), (-0.0, 0.0, -0.0, 1.0)))
ob_cube_017.location = (0.8691, -2.145, 0.298)
ob_cube_017.rotation_euler = (-1.067, -0.1897, -3.245)
ob_cube_017.scale = (0.1583, 0.1583, 0.1583)
ob_cube_017.lineart.crease_threshold = 0.0
_vg = ob_cube_017.vertex_groups.new(name='Bone')
_vg.add([0, 1, 2, 3, 4, 5, 6, 7], 1.0, 'REPLACE')
_m = ob_cube_017.modifiers.new('Skelett', 'ARMATURE')
_m.object = ob_skelett_007
ob_cube.parent = ob_skelett_009
ob_cube.matrix_parent_inverse = Matrix(((1.276, -0.6124, -5.281e-09, 0.09674), (0.0955, 0.199, 1.398, -1.71), (-0.6049, -1.26, 0.2207, -1.155), (0.0, -0.0, -0.0, 1.0)))
ob_cube.location = (-0.9139, -2.149, 0.4204)
ob_cube.rotation_euler = (1.007, -0.2371, 0.1475)
ob_cube.scale = (0.1583, 0.1583, 0.1583)
ob_cube.lineart.crease_threshold = 0.0
_vg = ob_cube.vertex_groups.new(name='Bone')
_vg.add([0, 1, 2, 3, 4, 5, 6, 7], 1.0, 'REPLACE')
_m = ob_cube.modifiers.new('Skelett', 'ARMATURE')
_m.object = ob_skelett_009
ob_skelett.location = (0.0, -0.7832, 1.352)
ob_skelett.rotation_euler = (1.549, -0.0, 0.0)
ob_skelett.scale = (0.8547, 0.8547, 0.8547)
ob_skelett.show_in_front = True
ob_skelett.lineart.crease_threshold = 0.0
ob_skelett_001.location = (0.0, 0.809, 2.415)
ob_skelett_001.scale = (1.991, 1.991, 1.991)
ob_skelett_001.show_in_front = True
ob_skelett_001.lineart.crease_threshold = 0.0
ob_skelett_002.location = (0.1701, 2.764, 1.496)
ob_skelett_002.rotation_euler = (-1.124, -0.0, 0.0)
ob_skelett_002.scale = (0.5452, 0.5452, 0.5452)
ob_skelett_002.show_in_front = True
ob_skelett_002.lineart.crease_threshold = 0.0
ob_skelett_003.location = (-0.1815, 2.764, 1.496)
ob_skelett_003.rotation_euler = (-1.124, -0.0, 0.0)
ob_skelett_003.scale = (0.5452, 0.5452, 0.5452)
ob_skelett_003.show_in_front = True
ob_skelett_003.lineart.crease_threshold = 0.0
ob_skelett_004.location = (0.2722, 1.718, 1.525)
ob_skelett_004.rotation_euler = (-2.404, -0.0, -0.9362)
ob_skelett_004.scale = (0.7065, 0.7065, 0.7065)
ob_skelett_004.show_in_front = True
ob_skelett_004.lineart.crease_threshold = 0.0
ob_skelett_005.location = (-0.3289, 1.718, 1.525)
ob_skelett_005.rotation_euler = (-2.404, -0.0, 0.75)
ob_skelett_005.scale = (0.7065, 0.7065, 0.7065)
ob_skelett_005.show_in_front = True
ob_skelett_005.lineart.crease_threshold = 0.0
ob_skelett_006.location = (-0.3289, -0.1984, 1.32)
ob_skelett_006.rotation_euler = (-2.605, -0.0, 1.098)
ob_skelett_006.scale = (0.7065, 0.7065, 0.7065)
ob_skelett_006.show_in_front = True
ob_skelett_006.lineart.crease_threshold = 0.0
ob_skelett_007.location = (0.2495, -0.5273, 1.32)
ob_skelett_007.rotation_euler = (-4.869, -0.0, 0.5671)
ob_skelett_007.scale = (0.7065, 0.7065, 0.7065)
ob_skelett_007.show_in_front = True
ob_skelett_007.lineart.crease_threshold = 0.0
ob_skelett_008.location = (0.2495, -0.1984, 1.32)
ob_skelett_008.rotation_euler = (-2.605, -0.0, -1.04)
ob_skelett_008.scale = (0.7065, 0.7065, 0.7065)
ob_skelett_008.show_in_front = True
ob_skelett_008.lineart.crease_threshold = 0.0
ob_skelett_009.location = (-0.3289, -0.5273, 1.32)
ob_skelett_009.rotation_euler = (-4.869, -0.0, -0.4475)
ob_skelett_009.scale = (0.7065, 0.7065, 0.7065)
ob_skelett_009.show_in_front = True
ob_skelett_009.lineart.crease_threshold = 0.0
ob_light.location = (4.076, 1.005, 5.904)
ob_light.rotation_euler = (0.6503, 0.05522, 1.866)
ob_light.lock_rotations_4d = False
ob_light.empty_display_type = 'ARROWS'
ob_light.color = (0.0, 0.0, 0.0, 0.0)
ob_light.lineart.crease_threshold = 0.0
ob_camera.location = (7.359, -6.926, 4.958)
ob_camera.rotation_euler = (1.109, 0.0, 0.8149)
ob_camera.lock_rotations_4d = False
ob_camera.empty_display_type = 'ARROWS'
ob_camera.color = (0.0, 0.0, 0.0, 0.0)
ob_camera.display_type = 'WIRE'
ob_camera.lineart.crease_threshold = 0.0

# ---- collection membership
scene.collection.objects.link(ob_cube_001)
scene.collection.objects.link(ob_cube_002)
scene.collection.objects.link(ob_cube_003)
scene.collection.objects.link(ob_cube_004)
scene.collection.objects.link(ob_cube_005)
scene.collection.objects.link(ob_cube_006)
scene.collection.objects.link(ob_cube_007)
scene.collection.objects.link(ob_cube_008)
scene.collection.objects.link(ob_cube_009)
scene.collection.objects.link(ob_cube_010)
scene.collection.objects.link(ob_cube_011)
scene.collection.objects.link(ob_cube_012)
scene.collection.objects.link(ob_cube_013)
scene.collection.objects.link(ob_cube_014)
scene.collection.objects.link(ob_cube_015)
scene.collection.objects.link(ob_cube_016)
scene.collection.objects.link(ob_cube_017)
scene.collection.objects.link(ob_cube)
scene.collection.objects.link(ob_skelett)
scene.collection.objects.link(ob_skelett_001)
scene.collection.objects.link(ob_skelett_002)
scene.collection.objects.link(ob_skelett_003)
scene.collection.objects.link(ob_skelett_004)
scene.collection.objects.link(ob_skelett_005)
scene.collection.objects.link(ob_skelett_006)
scene.collection.objects.link(ob_skelett_007)
scene.collection.objects.link(ob_skelett_008)
scene.collection.objects.link(ob_skelett_009)
col_collection.objects.link(ob_light)
col_collection.objects.link(ob_camera)

# ---- scene / render settings (as saved in the file)
scene.camera = ob_camera
scene.frame_start = 1; scene.frame_end = 350; scene.frame_set(1)
scene.render.engine = 'BLENDER_EEVEE_NEXT'
scene.cycles.use_denoising = False
scene.cycles.samples = 128
scene.cycles.sampling_pattern = 'TABULATED_SOBOL'
scene.cycles.use_adaptive_sampling = False
scene.cycles.use_light_tree = False
scene.view_settings.view_transform = 'Filmic'
bpy.context.view_layer.update()
